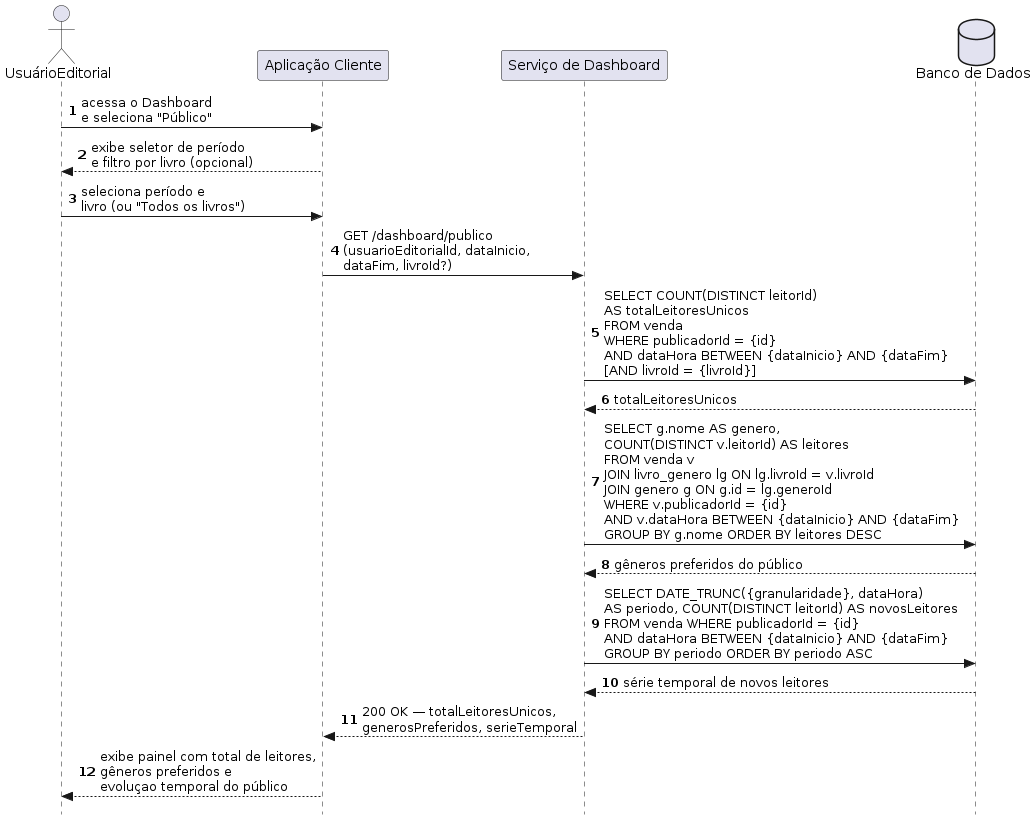

The diagram above was rendered by PlantUML. Its source (embedded in the PNG):
@startuml
autonumber
skinparam style strictuml

actor UsuarioEditorial as "UsuárioEditorial"
participant Client           as "Aplicação Cliente"
participant ServiceDashboard as "Serviço de Dashboard"
database    BD               as "Banco de Dados"

UsuarioEditorial -> Client : acessa o Dashboard\ne seleciona "Público"

Client --> UsuarioEditorial : exibe seletor de período\ne filtro por livro (opcional)

UsuarioEditorial -> Client : seleciona período e\nlivro (ou "Todos os livros")

Client -> ServiceDashboard : GET /dashboard/publico\n(usuarioEditorialId, dataInicio,\ndataFim, livroId?)

ServiceDashboard -> BD : SELECT COUNT(DISTINCT leitorId)\nAS totalLeitoresUnicos\nFROM venda\nWHERE publicadorId = {id}\nAND dataHora BETWEEN {dataInicio} AND {dataFim}\n[AND livroId = {livroId}]
BD --> ServiceDashboard : totalLeitoresUnicos

ServiceDashboard -> BD : SELECT g.nome AS genero,\nCOUNT(DISTINCT v.leitorId) AS leitores\nFROM venda v\nJOIN livro_genero lg ON lg.livroId = v.livroId\nJOIN genero g ON g.id = lg.generoId\nWHERE v.publicadorId = {id}\nAND v.dataHora BETWEEN {dataInicio} AND {dataFim}\nGROUP BY g.nome ORDER BY leitores DESC
BD --> ServiceDashboard : gêneros preferidos do público

ServiceDashboard -> BD : SELECT DATE_TRUNC({granularidade}, dataHora)\nAS periodo, COUNT(DISTINCT leitorId) AS novosLeitores\nFROM venda WHERE publicadorId = {id}\nAND dataHora BETWEEN {dataInicio} AND {dataFim}\nGROUP BY periodo ORDER BY periodo ASC
BD --> ServiceDashboard : série temporal de novos leitores

ServiceDashboard --> Client : 200 OK — totalLeitoresUnicos,\ngenerosPreferidos, serieTemporal

Client --> UsuarioEditorial : exibe painel com total de leitores,\ngêneros preferidos e\nevoluçao temporal do público
@enduml